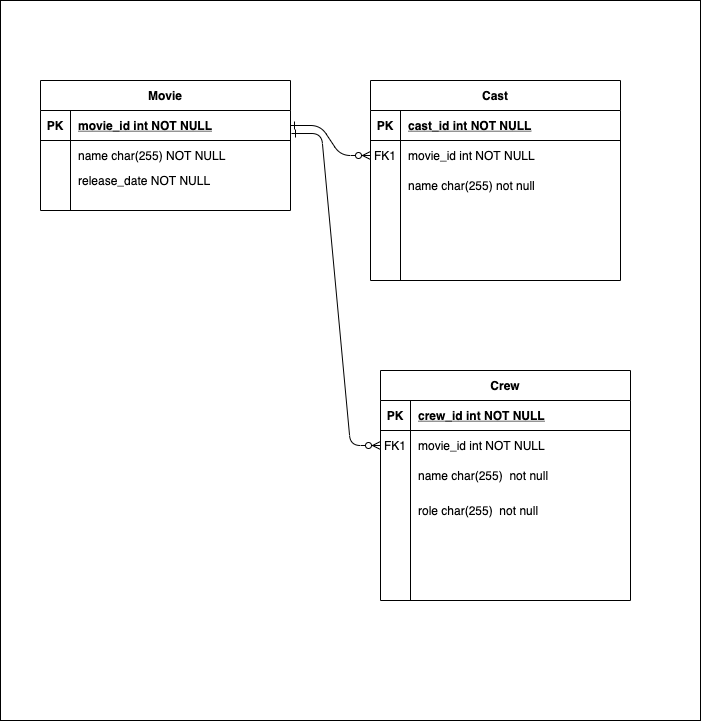

The diagram above was exported from draw.io. Its source (the exported page's mxGraphModel, read from the mxfile embedded in the PNG):
<mxGraphModel dx="1106" dy="823" grid="1" gridSize="10" guides="1" tooltips="1" connect="1" arrows="1" fold="1" page="1" pageScale="1" pageWidth="850" pageHeight="1100" background="#FFFFFF" math="0" shadow="0" extFonts="Permanent Marker^https://fonts.googleapis.com/css?family=Permanent+Marker">
  <root>
    <mxCell id="0" />
    <mxCell id="1" parent="0" />
    <mxCell id="8qdO0aYh6xCMB6Ln8qr8-5" value="" style="rounded=0;whiteSpace=wrap;html=1;" vertex="1" parent="1">
      <mxGeometry x="80" y="40" width="700" height="720" as="geometry" />
    </mxCell>
    <mxCell id="C-vyLk0tnHw3VtMMgP7b-1" value="" style="edgeStyle=entityRelationEdgeStyle;endArrow=ERzeroToMany;startArrow=ERone;endFill=1;startFill=0;" parent="1" source="C-vyLk0tnHw3VtMMgP7b-24" target="C-vyLk0tnHw3VtMMgP7b-6" edge="1">
      <mxGeometry width="100" height="100" relative="1" as="geometry">
        <mxPoint x="340" y="720" as="sourcePoint" />
        <mxPoint x="440" y="620" as="targetPoint" />
      </mxGeometry>
    </mxCell>
    <mxCell id="C-vyLk0tnHw3VtMMgP7b-2" value="Cast" style="shape=table;startSize=30;container=1;collapsible=1;childLayout=tableLayout;fixedRows=1;rowLines=0;fontStyle=1;align=center;resizeLast=1;" parent="1" vertex="1">
      <mxGeometry x="450" y="120" width="250" height="200" as="geometry" />
    </mxCell>
    <mxCell id="C-vyLk0tnHw3VtMMgP7b-3" value="" style="shape=partialRectangle;collapsible=0;dropTarget=0;pointerEvents=0;fillColor=none;points=[[0,0.5],[1,0.5]];portConstraint=eastwest;top=0;left=0;right=0;bottom=1;" parent="C-vyLk0tnHw3VtMMgP7b-2" vertex="1">
      <mxGeometry y="30" width="250" height="30" as="geometry" />
    </mxCell>
    <mxCell id="C-vyLk0tnHw3VtMMgP7b-4" value="PK" style="shape=partialRectangle;overflow=hidden;connectable=0;fillColor=none;top=0;left=0;bottom=0;right=0;fontStyle=1;" parent="C-vyLk0tnHw3VtMMgP7b-3" vertex="1">
      <mxGeometry width="30" height="30" as="geometry" />
    </mxCell>
    <mxCell id="C-vyLk0tnHw3VtMMgP7b-5" value="cast_id int NOT NULL " style="shape=partialRectangle;overflow=hidden;connectable=0;fillColor=none;top=0;left=0;bottom=0;right=0;align=left;spacingLeft=6;fontStyle=5;" parent="C-vyLk0tnHw3VtMMgP7b-3" vertex="1">
      <mxGeometry x="30" width="220" height="30" as="geometry" />
    </mxCell>
    <mxCell id="C-vyLk0tnHw3VtMMgP7b-6" value="" style="shape=partialRectangle;collapsible=0;dropTarget=0;pointerEvents=0;fillColor=none;points=[[0,0.5],[1,0.5]];portConstraint=eastwest;top=0;left=0;right=0;bottom=0;" parent="C-vyLk0tnHw3VtMMgP7b-2" vertex="1">
      <mxGeometry y="60" width="250" height="30" as="geometry" />
    </mxCell>
    <mxCell id="C-vyLk0tnHw3VtMMgP7b-7" value="FK1" style="shape=partialRectangle;overflow=hidden;connectable=0;fillColor=none;top=0;left=0;bottom=0;right=0;" parent="C-vyLk0tnHw3VtMMgP7b-6" vertex="1">
      <mxGeometry width="30" height="30" as="geometry" />
    </mxCell>
    <mxCell id="C-vyLk0tnHw3VtMMgP7b-8" value="movie_id int NOT NULL" style="shape=partialRectangle;overflow=hidden;connectable=0;fillColor=none;top=0;left=0;bottom=0;right=0;align=left;spacingLeft=6;" parent="C-vyLk0tnHw3VtMMgP7b-6" vertex="1">
      <mxGeometry x="30" width="220" height="30" as="geometry" />
    </mxCell>
    <mxCell id="C-vyLk0tnHw3VtMMgP7b-9" value="" style="shape=partialRectangle;collapsible=0;dropTarget=0;pointerEvents=0;fillColor=none;points=[[0,0.5],[1,0.5]];portConstraint=eastwest;top=0;left=0;right=0;bottom=0;" parent="C-vyLk0tnHw3VtMMgP7b-2" vertex="1">
      <mxGeometry y="90" width="250" height="30" as="geometry" />
    </mxCell>
    <mxCell id="C-vyLk0tnHw3VtMMgP7b-10" value="" style="shape=partialRectangle;overflow=hidden;connectable=0;fillColor=none;top=0;left=0;bottom=0;right=0;" parent="C-vyLk0tnHw3VtMMgP7b-9" vertex="1">
      <mxGeometry width="30" height="30" as="geometry" />
    </mxCell>
    <mxCell id="C-vyLk0tnHw3VtMMgP7b-11" value="name char(255) not null" style="shape=partialRectangle;overflow=hidden;connectable=0;fillColor=none;top=0;left=0;bottom=0;right=0;align=left;spacingLeft=6;" parent="C-vyLk0tnHw3VtMMgP7b-9" vertex="1">
      <mxGeometry x="30" width="220" height="30" as="geometry" />
    </mxCell>
    <mxCell id="C-vyLk0tnHw3VtMMgP7b-13" value="Crew" style="shape=table;startSize=30;container=1;collapsible=1;childLayout=tableLayout;fixedRows=1;rowLines=0;fontStyle=1;align=center;resizeLast=1;" parent="1" vertex="1">
      <mxGeometry x="460" y="410" width="250" height="230" as="geometry" />
    </mxCell>
    <mxCell id="C-vyLk0tnHw3VtMMgP7b-14" value="" style="shape=partialRectangle;collapsible=0;dropTarget=0;pointerEvents=0;fillColor=none;points=[[0,0.5],[1,0.5]];portConstraint=eastwest;top=0;left=0;right=0;bottom=1;" parent="C-vyLk0tnHw3VtMMgP7b-13" vertex="1">
      <mxGeometry y="30" width="250" height="30" as="geometry" />
    </mxCell>
    <mxCell id="C-vyLk0tnHw3VtMMgP7b-15" value="PK" style="shape=partialRectangle;overflow=hidden;connectable=0;fillColor=none;top=0;left=0;bottom=0;right=0;fontStyle=1;" parent="C-vyLk0tnHw3VtMMgP7b-14" vertex="1">
      <mxGeometry width="30" height="30" as="geometry" />
    </mxCell>
    <mxCell id="C-vyLk0tnHw3VtMMgP7b-16" value="crew_id int NOT NULL " style="shape=partialRectangle;overflow=hidden;connectable=0;fillColor=none;top=0;left=0;bottom=0;right=0;align=left;spacingLeft=6;fontStyle=5;" parent="C-vyLk0tnHw3VtMMgP7b-14" vertex="1">
      <mxGeometry x="30" width="220" height="30" as="geometry" />
    </mxCell>
    <mxCell id="C-vyLk0tnHw3VtMMgP7b-17" value="" style="shape=partialRectangle;collapsible=0;dropTarget=0;pointerEvents=0;fillColor=none;points=[[0,0.5],[1,0.5]];portConstraint=eastwest;top=0;left=0;right=0;bottom=0;" parent="C-vyLk0tnHw3VtMMgP7b-13" vertex="1">
      <mxGeometry y="60" width="250" height="30" as="geometry" />
    </mxCell>
    <mxCell id="C-vyLk0tnHw3VtMMgP7b-18" value="FK1" style="shape=partialRectangle;overflow=hidden;connectable=0;fillColor=none;top=0;left=0;bottom=0;right=0;" parent="C-vyLk0tnHw3VtMMgP7b-17" vertex="1">
      <mxGeometry width="30" height="30" as="geometry" />
    </mxCell>
    <mxCell id="C-vyLk0tnHw3VtMMgP7b-19" value="movie_id int NOT NULL" style="shape=partialRectangle;overflow=hidden;connectable=0;fillColor=none;top=0;left=0;bottom=0;right=0;align=left;spacingLeft=6;" parent="C-vyLk0tnHw3VtMMgP7b-17" vertex="1">
      <mxGeometry x="30" width="220" height="30" as="geometry" />
    </mxCell>
    <mxCell id="C-vyLk0tnHw3VtMMgP7b-20" value="" style="shape=partialRectangle;collapsible=0;dropTarget=0;pointerEvents=0;fillColor=none;points=[[0,0.5],[1,0.5]];portConstraint=eastwest;top=0;left=0;right=0;bottom=0;" parent="C-vyLk0tnHw3VtMMgP7b-13" vertex="1">
      <mxGeometry y="90" width="250" height="30" as="geometry" />
    </mxCell>
    <mxCell id="C-vyLk0tnHw3VtMMgP7b-21" value="" style="shape=partialRectangle;overflow=hidden;connectable=0;fillColor=none;top=0;left=0;bottom=0;right=0;" parent="C-vyLk0tnHw3VtMMgP7b-20" vertex="1">
      <mxGeometry width="30" height="30" as="geometry" />
    </mxCell>
    <mxCell id="C-vyLk0tnHw3VtMMgP7b-22" value="name char(255)  not null" style="shape=partialRectangle;overflow=hidden;connectable=0;fillColor=none;top=0;left=0;bottom=0;right=0;align=left;spacingLeft=6;" parent="C-vyLk0tnHw3VtMMgP7b-20" vertex="1">
      <mxGeometry x="30" width="220" height="30" as="geometry" />
    </mxCell>
    <mxCell id="C-vyLk0tnHw3VtMMgP7b-23" value="Movie" style="shape=table;startSize=30;container=1;collapsible=1;childLayout=tableLayout;fixedRows=1;rowLines=0;fontStyle=1;align=center;resizeLast=1;" parent="1" vertex="1">
      <mxGeometry x="120" y="120" width="250" height="130" as="geometry" />
    </mxCell>
    <mxCell id="C-vyLk0tnHw3VtMMgP7b-24" value="" style="shape=partialRectangle;collapsible=0;dropTarget=0;pointerEvents=0;fillColor=none;points=[[0,0.5],[1,0.5]];portConstraint=eastwest;top=0;left=0;right=0;bottom=1;" parent="C-vyLk0tnHw3VtMMgP7b-23" vertex="1">
      <mxGeometry y="30" width="250" height="30" as="geometry" />
    </mxCell>
    <mxCell id="C-vyLk0tnHw3VtMMgP7b-25" value="PK" style="shape=partialRectangle;overflow=hidden;connectable=0;fillColor=none;top=0;left=0;bottom=0;right=0;fontStyle=1;" parent="C-vyLk0tnHw3VtMMgP7b-24" vertex="1">
      <mxGeometry width="30" height="30" as="geometry" />
    </mxCell>
    <mxCell id="C-vyLk0tnHw3VtMMgP7b-26" value="movie_id int NOT NULL " style="shape=partialRectangle;overflow=hidden;connectable=0;fillColor=none;top=0;left=0;bottom=0;right=0;align=left;spacingLeft=6;fontStyle=5;" parent="C-vyLk0tnHw3VtMMgP7b-24" vertex="1">
      <mxGeometry x="30" width="220" height="30" as="geometry" />
    </mxCell>
    <mxCell id="C-vyLk0tnHw3VtMMgP7b-27" value="" style="shape=partialRectangle;collapsible=0;dropTarget=0;pointerEvents=0;fillColor=none;points=[[0,0.5],[1,0.5]];portConstraint=eastwest;top=0;left=0;right=0;bottom=0;" parent="C-vyLk0tnHw3VtMMgP7b-23" vertex="1">
      <mxGeometry y="60" width="250" height="30" as="geometry" />
    </mxCell>
    <mxCell id="C-vyLk0tnHw3VtMMgP7b-28" value="" style="shape=partialRectangle;overflow=hidden;connectable=0;fillColor=none;top=0;left=0;bottom=0;right=0;" parent="C-vyLk0tnHw3VtMMgP7b-27" vertex="1">
      <mxGeometry width="30" height="30" as="geometry" />
    </mxCell>
    <mxCell id="C-vyLk0tnHw3VtMMgP7b-29" value="name char(255) NOT NULL" style="shape=partialRectangle;overflow=hidden;connectable=0;fillColor=none;top=0;left=0;bottom=0;right=0;align=left;spacingLeft=6;" parent="C-vyLk0tnHw3VtMMgP7b-27" vertex="1">
      <mxGeometry x="30" width="220" height="30" as="geometry" />
    </mxCell>
    <mxCell id="8qdO0aYh6xCMB6Ln8qr8-1" value="" style="edgeStyle=entityRelationEdgeStyle;endArrow=ERzeroToMany;startArrow=ERone;endFill=1;startFill=0;entryX=0;entryY=0.5;entryDx=0;entryDy=0;exitX=1.004;exitY=0.767;exitDx=0;exitDy=0;exitPerimeter=0;" edge="1" parent="1" source="C-vyLk0tnHw3VtMMgP7b-24" target="C-vyLk0tnHw3VtMMgP7b-17">
      <mxGeometry width="100" height="100" relative="1" as="geometry">
        <mxPoint x="345" y="300" as="sourcePoint" />
        <mxPoint x="450" y="490" as="targetPoint" />
      </mxGeometry>
    </mxCell>
    <mxCell id="8qdO0aYh6xCMB6Ln8qr8-2" value="role char(255)  not null" style="shape=partialRectangle;overflow=hidden;connectable=0;fillColor=none;top=0;left=0;bottom=0;right=0;align=left;spacingLeft=6;" vertex="1" parent="1">
      <mxGeometry x="490" y="535" width="220" height="30" as="geometry" />
    </mxCell>
    <mxCell id="8qdO0aYh6xCMB6Ln8qr8-3" value="release_date NOT NULL" style="shape=partialRectangle;overflow=hidden;connectable=0;fillColor=none;top=0;left=0;bottom=0;right=0;align=left;spacingLeft=6;" vertex="1" parent="1">
      <mxGeometry x="150" y="205" width="220" height="30" as="geometry" />
    </mxCell>
  </root>
</mxGraphModel>